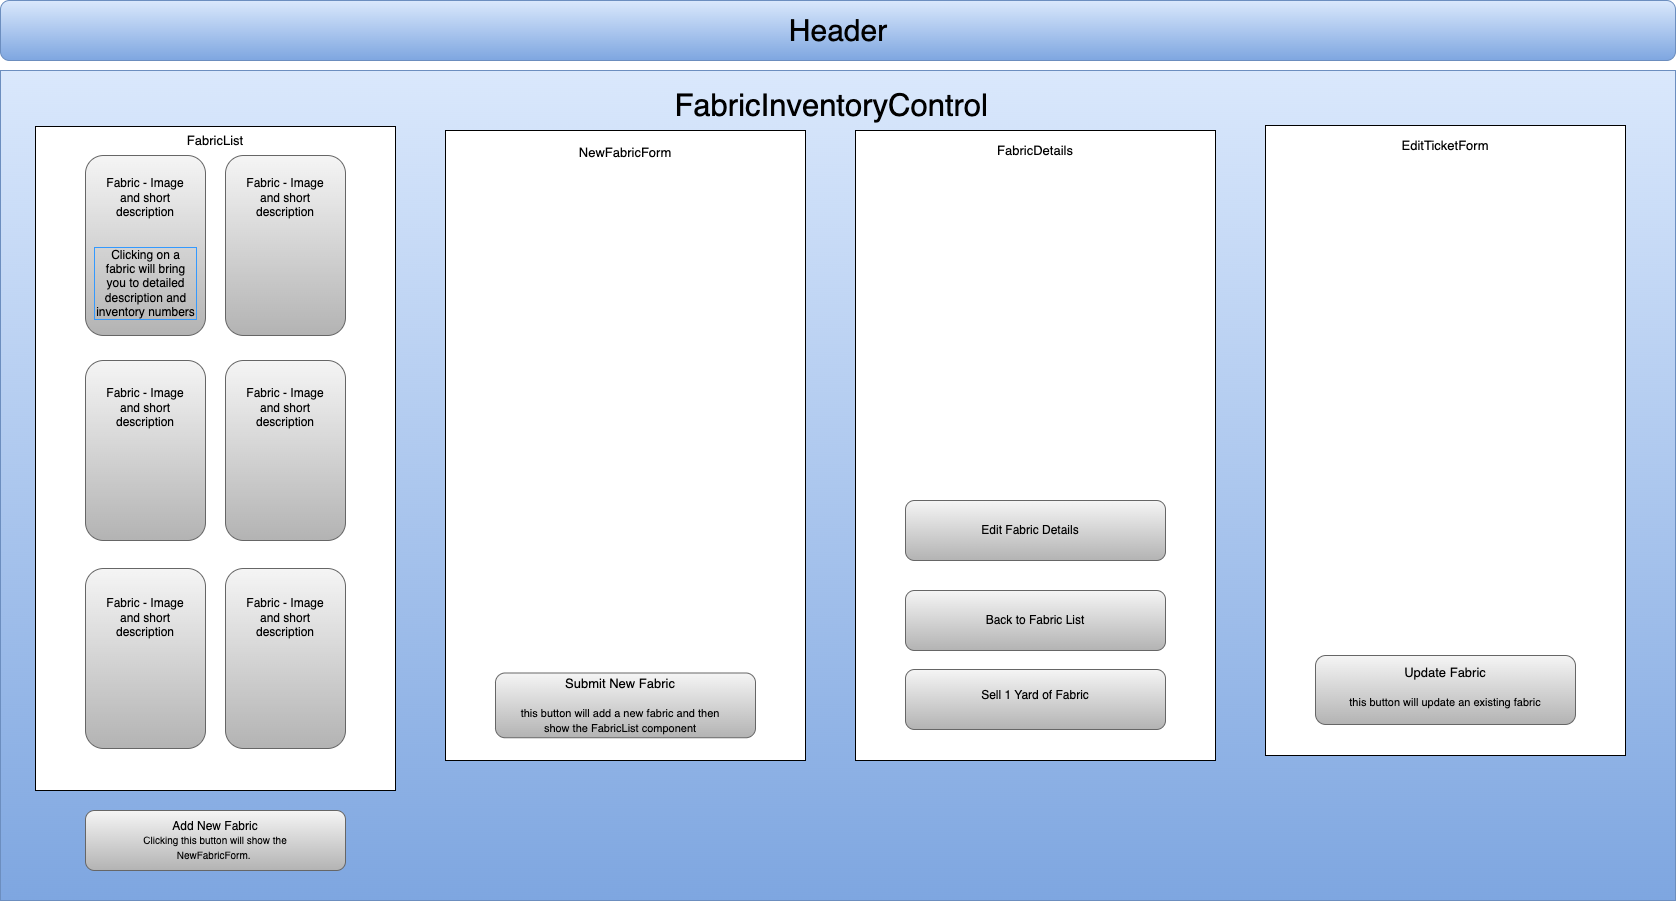

The diagram above was exported from draw.io. Its source (the exported page's mxGraphModel, read from the mxfile embedded in the PNG):
<mxGraphModel dx="605" dy="448" grid="1" gridSize="10" guides="1" tooltips="1" connect="1" arrows="1" fold="1" page="1" pageScale="1" pageWidth="1700" pageHeight="1100" math="0" shadow="0">
  <root>
    <mxCell id="0" />
    <mxCell id="1" parent="0" />
    <mxCell id="DO-8Y7_F944WGA5jyD-r-2" value="" style="rounded=1;whiteSpace=wrap;html=1;fillColor=#dae8fc;gradientColor=#7ea6e0;strokeColor=#6c8ebf;" parent="1" vertex="1">
      <mxGeometry x="15" y="10" width="1675" height="60" as="geometry" />
    </mxCell>
    <mxCell id="DO-8Y7_F944WGA5jyD-r-3" value="&lt;font style=&quot;font-size: 30px;&quot;&gt;Header&lt;/font&gt;" style="text;html=1;strokeColor=none;fillColor=none;align=center;verticalAlign=middle;whiteSpace=wrap;rounded=0;" parent="1" vertex="1">
      <mxGeometry x="672.5" y="25" width="360" height="30" as="geometry" />
    </mxCell>
    <mxCell id="DO-8Y7_F944WGA5jyD-r-5" value="" style="rounded=0;whiteSpace=wrap;html=1;fillColor=#dae8fc;gradientColor=#7ea6e0;strokeColor=#6c8ebf;" parent="1" vertex="1">
      <mxGeometry x="15" y="80" width="1675" height="830" as="geometry" />
    </mxCell>
    <mxCell id="DO-8Y7_F944WGA5jyD-r-18" value="" style="rounded=0;whiteSpace=wrap;html=1;" parent="1" vertex="1">
      <mxGeometry x="50" y="136" width="360" height="664" as="geometry" />
    </mxCell>
    <mxCell id="DO-8Y7_F944WGA5jyD-r-12" value="" style="group" parent="1" vertex="1" connectable="0">
      <mxGeometry x="100" y="165" width="260" height="620" as="geometry" />
    </mxCell>
    <mxCell id="DO-8Y7_F944WGA5jyD-r-6" value="" style="rounded=1;whiteSpace=wrap;html=1;fillColor=#f5f5f5;gradientColor=#b3b3b3;strokeColor=#666666;" parent="DO-8Y7_F944WGA5jyD-r-12" vertex="1">
      <mxGeometry width="120" height="180" as="geometry" />
    </mxCell>
    <mxCell id="DO-8Y7_F944WGA5jyD-r-7" value="&lt;br style=&quot;border-color: var(--border-color); color: rgb(0, 0, 0); font-family: Helvetica; font-size: 12px; font-style: normal; font-variant-ligatures: normal; font-variant-caps: normal; font-weight: 400; letter-spacing: normal; orphans: 2; text-align: center; text-indent: 0px; text-transform: none; widows: 2; word-spacing: 0px; -webkit-text-stroke-width: 0px; background-color: rgb(251, 251, 251); text-decoration-thickness: initial; text-decoration-style: initial; text-decoration-color: initial;&quot;&gt;" style="rounded=1;whiteSpace=wrap;html=1;fillColor=#f5f5f5;gradientColor=#b3b3b3;strokeColor=#666666;" parent="DO-8Y7_F944WGA5jyD-r-12" vertex="1">
      <mxGeometry x="140" width="120" height="180" as="geometry" />
    </mxCell>
    <mxCell id="DO-8Y7_F944WGA5jyD-r-8" value="" style="rounded=1;whiteSpace=wrap;html=1;fillColor=#f5f5f5;gradientColor=#b3b3b3;strokeColor=#666666;" parent="DO-8Y7_F944WGA5jyD-r-12" vertex="1">
      <mxGeometry y="205" width="120" height="180" as="geometry" />
    </mxCell>
    <mxCell id="DO-8Y7_F944WGA5jyD-r-9" value="" style="rounded=1;whiteSpace=wrap;html=1;fillColor=#f5f5f5;gradientColor=#b3b3b3;strokeColor=#666666;" parent="DO-8Y7_F944WGA5jyD-r-12" vertex="1">
      <mxGeometry x="140" y="205" width="120" height="180" as="geometry" />
    </mxCell>
    <mxCell id="DO-8Y7_F944WGA5jyD-r-10" value="" style="rounded=1;whiteSpace=wrap;html=1;fillColor=#f5f5f5;gradientColor=#b3b3b3;strokeColor=#666666;" parent="DO-8Y7_F944WGA5jyD-r-12" vertex="1">
      <mxGeometry y="413" width="120" height="180" as="geometry" />
    </mxCell>
    <mxCell id="DO-8Y7_F944WGA5jyD-r-11" value="" style="rounded=1;whiteSpace=wrap;html=1;fillColor=#f5f5f5;gradientColor=#b3b3b3;strokeColor=#666666;" parent="DO-8Y7_F944WGA5jyD-r-12" vertex="1">
      <mxGeometry x="140" y="413" width="120" height="180" as="geometry" />
    </mxCell>
    <mxCell id="DO-8Y7_F944WGA5jyD-r-30" value="&lt;br style=&quot;border-color: var(--border-color);&quot;&gt;Fabric - Image and short description" style="text;html=1;strokeColor=none;fillColor=none;align=center;verticalAlign=middle;whiteSpace=wrap;rounded=0;" parent="DO-8Y7_F944WGA5jyD-r-12" vertex="1">
      <mxGeometry x="15" y="15" width="90" height="40" as="geometry" />
    </mxCell>
    <mxCell id="DO-8Y7_F944WGA5jyD-r-39" value="Clicking on a fabric will bring you to detailed description and inventory numbers" style="text;html=1;strokeColor=none;fillColor=none;align=center;verticalAlign=middle;whiteSpace=wrap;rounded=0;labelBorderColor=#3399FF;" parent="DO-8Y7_F944WGA5jyD-r-12" vertex="1">
      <mxGeometry x="8" y="100" width="105" height="55" as="geometry" />
    </mxCell>
    <mxCell id="DO-8Y7_F944WGA5jyD-r-50" value="&lt;br style=&quot;border-color: var(--border-color);&quot;&gt;Fabric - Image and short description" style="text;html=1;strokeColor=none;fillColor=none;align=center;verticalAlign=middle;whiteSpace=wrap;rounded=0;" parent="DO-8Y7_F944WGA5jyD-r-12" vertex="1">
      <mxGeometry x="155" y="15" width="90" height="40" as="geometry" />
    </mxCell>
    <mxCell id="DO-8Y7_F944WGA5jyD-r-51" value="&lt;br style=&quot;border-color: var(--border-color);&quot;&gt;Fabric - Image and short description" style="text;html=1;strokeColor=none;fillColor=none;align=center;verticalAlign=middle;whiteSpace=wrap;rounded=0;" parent="DO-8Y7_F944WGA5jyD-r-12" vertex="1">
      <mxGeometry x="15" y="225" width="90" height="40" as="geometry" />
    </mxCell>
    <mxCell id="DO-8Y7_F944WGA5jyD-r-52" value="&lt;br style=&quot;border-color: var(--border-color);&quot;&gt;Fabric - Image and short description" style="text;html=1;strokeColor=none;fillColor=none;align=center;verticalAlign=middle;whiteSpace=wrap;rounded=0;" parent="DO-8Y7_F944WGA5jyD-r-12" vertex="1">
      <mxGeometry x="155" y="225" width="90" height="40" as="geometry" />
    </mxCell>
    <mxCell id="DO-8Y7_F944WGA5jyD-r-53" value="&lt;br style=&quot;border-color: var(--border-color);&quot;&gt;Fabric - Image and short description" style="text;html=1;strokeColor=none;fillColor=none;align=center;verticalAlign=middle;whiteSpace=wrap;rounded=0;" parent="DO-8Y7_F944WGA5jyD-r-12" vertex="1">
      <mxGeometry x="15" y="435" width="90" height="40" as="geometry" />
    </mxCell>
    <mxCell id="DO-8Y7_F944WGA5jyD-r-54" value="&lt;br style=&quot;border-color: var(--border-color);&quot;&gt;Fabric - Image and short description" style="text;html=1;strokeColor=none;fillColor=none;align=center;verticalAlign=middle;whiteSpace=wrap;rounded=0;" parent="DO-8Y7_F944WGA5jyD-r-12" vertex="1">
      <mxGeometry x="155" y="435" width="90" height="40" as="geometry" />
    </mxCell>
    <mxCell id="DO-8Y7_F944WGA5jyD-r-28" value="FabricInventoryControl&amp;nbsp;" style="text;html=1;strokeColor=none;fillColor=none;align=center;verticalAlign=middle;whiteSpace=wrap;rounded=0;fontSize=31;" parent="1" vertex="1">
      <mxGeometry x="658" y="100" width="385" height="30" as="geometry" />
    </mxCell>
    <mxCell id="DO-8Y7_F944WGA5jyD-r-29" value="FabricList" style="text;html=1;strokeColor=none;fillColor=none;align=center;verticalAlign=middle;whiteSpace=wrap;rounded=0;fontSize=13;" parent="1" vertex="1">
      <mxGeometry x="165" y="135" width="130" height="30" as="geometry" />
    </mxCell>
    <mxCell id="DO-8Y7_F944WGA5jyD-r-270" value="v" style="group" parent="1" vertex="1" connectable="0">
      <mxGeometry x="870" y="140" width="360" height="720" as="geometry" />
    </mxCell>
    <mxCell id="DO-8Y7_F944WGA5jyD-r-23" value="" style="rounded=0;whiteSpace=wrap;html=1;" parent="DO-8Y7_F944WGA5jyD-r-270" vertex="1">
      <mxGeometry width="360" height="630" as="geometry" />
    </mxCell>
    <mxCell id="DO-8Y7_F944WGA5jyD-r-56" value="FabricDetails" style="text;html=1;strokeColor=none;fillColor=none;align=center;verticalAlign=middle;whiteSpace=wrap;rounded=0;fontSize=13;" parent="DO-8Y7_F944WGA5jyD-r-270" vertex="1">
      <mxGeometry x="115" y="5" width="130" height="30" as="geometry" />
    </mxCell>
    <mxCell id="dHEkuCx_7dqsCAMDhLwJ-12" value="" style="group" vertex="1" connectable="0" parent="DO-8Y7_F944WGA5jyD-r-270">
      <mxGeometry x="50" y="539" width="260" height="60" as="geometry" />
    </mxCell>
    <mxCell id="DO-8Y7_F944WGA5jyD-r-25" value="" style="rounded=1;whiteSpace=wrap;html=1;fillColor=#f5f5f5;gradientColor=#b3b3b3;strokeColor=#666666;" parent="dHEkuCx_7dqsCAMDhLwJ-12" vertex="1">
      <mxGeometry width="260" height="60" as="geometry" />
    </mxCell>
    <mxCell id="DO-8Y7_F944WGA5jyD-r-57" value="Sell 1 Yard of Fabric" style="text;html=1;strokeColor=none;fillColor=none;align=center;verticalAlign=middle;whiteSpace=wrap;rounded=0;" parent="dHEkuCx_7dqsCAMDhLwJ-12" vertex="1">
      <mxGeometry x="25" y="11" width="210" height="30" as="geometry" />
    </mxCell>
    <mxCell id="dHEkuCx_7dqsCAMDhLwJ-13" value="" style="rounded=1;whiteSpace=wrap;html=1;fillColor=#f5f5f5;gradientColor=#b3b3b3;strokeColor=#666666;" vertex="1" parent="DO-8Y7_F944WGA5jyD-r-270">
      <mxGeometry x="50" y="460" width="260" height="60" as="geometry" />
    </mxCell>
    <mxCell id="dHEkuCx_7dqsCAMDhLwJ-14" value="Back to Fabric List" style="text;html=1;strokeColor=none;fillColor=none;align=center;verticalAlign=middle;whiteSpace=wrap;rounded=0;" vertex="1" parent="DO-8Y7_F944WGA5jyD-r-270">
      <mxGeometry x="75" y="475" width="210" height="30" as="geometry" />
    </mxCell>
    <mxCell id="dHEkuCx_7dqsCAMDhLwJ-15" value="" style="rounded=1;whiteSpace=wrap;html=1;fillColor=#f5f5f5;gradientColor=#b3b3b3;strokeColor=#666666;" vertex="1" parent="DO-8Y7_F944WGA5jyD-r-270">
      <mxGeometry x="50" y="370" width="260" height="60" as="geometry" />
    </mxCell>
    <mxCell id="dHEkuCx_7dqsCAMDhLwJ-16" value="Edit Fabric Details" style="text;html=1;strokeColor=none;fillColor=none;align=center;verticalAlign=middle;whiteSpace=wrap;rounded=0;" vertex="1" parent="DO-8Y7_F944WGA5jyD-r-270">
      <mxGeometry x="70" y="385" width="210" height="30" as="geometry" />
    </mxCell>
    <mxCell id="DO-8Y7_F944WGA5jyD-r-271" value="" style="group" parent="1" vertex="1" connectable="0">
      <mxGeometry x="460" y="140" width="360" height="630" as="geometry" />
    </mxCell>
    <mxCell id="DO-8Y7_F944WGA5jyD-r-272" value="" style="rounded=0;whiteSpace=wrap;html=1;" parent="DO-8Y7_F944WGA5jyD-r-271" vertex="1">
      <mxGeometry width="360" height="630" as="geometry" />
    </mxCell>
    <mxCell id="DO-8Y7_F944WGA5jyD-r-276" value="NewFabricForm" style="text;html=1;strokeColor=none;fillColor=none;align=center;verticalAlign=middle;whiteSpace=wrap;rounded=0;fontSize=13;" parent="DO-8Y7_F944WGA5jyD-r-271" vertex="1">
      <mxGeometry x="115" y="8.75" width="130" height="26.25" as="geometry" />
    </mxCell>
    <mxCell id="DO-8Y7_F944WGA5jyD-r-279" value="" style="group" parent="DO-8Y7_F944WGA5jyD-r-271" vertex="1" connectable="0">
      <mxGeometry x="50" y="542.5" width="260" height="64.75" as="geometry" />
    </mxCell>
    <mxCell id="DO-8Y7_F944WGA5jyD-r-275" value="" style="rounded=1;whiteSpace=wrap;html=1;fillColor=#f5f5f5;gradientColor=#b3b3b3;strokeColor=#666666;" parent="DO-8Y7_F944WGA5jyD-r-279" vertex="1">
      <mxGeometry width="260" height="64.75" as="geometry" />
    </mxCell>
    <mxCell id="DO-8Y7_F944WGA5jyD-r-278" value="&lt;font style=&quot;&quot;&gt;&lt;span style=&quot;font-size: 13px;&quot;&gt;Submit New Fabric&lt;br&gt;&lt;/span&gt;&lt;br style=&quot;&quot;&gt;&lt;font style=&quot;font-size: 11px;&quot;&gt;this button will add a new fabric and then show the FabricList component&lt;/font&gt;&lt;/font&gt;" style="text;html=1;strokeColor=none;fillColor=none;align=center;verticalAlign=middle;whiteSpace=wrap;rounded=0;" parent="DO-8Y7_F944WGA5jyD-r-279" vertex="1">
      <mxGeometry x="20" y="16.1875" width="210" height="32.375" as="geometry" />
    </mxCell>
    <mxCell id="DO-8Y7_F944WGA5jyD-r-280" value="" style="group" parent="1" vertex="1" connectable="0">
      <mxGeometry x="100" y="820" width="260" height="60" as="geometry" />
    </mxCell>
    <mxCell id="DO-8Y7_F944WGA5jyD-r-27" value="" style="rounded=1;whiteSpace=wrap;html=1;fillColor=#f5f5f5;gradientColor=#b3b3b3;strokeColor=#666666;" parent="DO-8Y7_F944WGA5jyD-r-280" vertex="1">
      <mxGeometry width="260" height="60" as="geometry" />
    </mxCell>
    <mxCell id="DO-8Y7_F944WGA5jyD-r-55" value="Add New Fabric&lt;br style=&quot;font-size: 11px;&quot;&gt;&lt;font size=&quot;1&quot;&gt;Clicking this button will show the NewFabricForm.&amp;nbsp;&lt;/font&gt;" style="text;html=1;strokeColor=none;fillColor=none;align=center;verticalAlign=middle;whiteSpace=wrap;rounded=0;" parent="DO-8Y7_F944WGA5jyD-r-280" vertex="1">
      <mxGeometry x="30" y="15" width="200" height="30" as="geometry" />
    </mxCell>
    <mxCell id="dHEkuCx_7dqsCAMDhLwJ-2" value="" style="group" vertex="1" connectable="0" parent="1">
      <mxGeometry x="1280" y="135" width="360" height="720" as="geometry" />
    </mxCell>
    <mxCell id="dHEkuCx_7dqsCAMDhLwJ-3" value="" style="rounded=0;whiteSpace=wrap;html=1;" vertex="1" parent="dHEkuCx_7dqsCAMDhLwJ-2">
      <mxGeometry width="360" height="630" as="geometry" />
    </mxCell>
    <mxCell id="dHEkuCx_7dqsCAMDhLwJ-5" value="EditTicketForm" style="text;html=1;strokeColor=none;fillColor=none;align=center;verticalAlign=middle;whiteSpace=wrap;rounded=0;fontSize=13;" vertex="1" parent="dHEkuCx_7dqsCAMDhLwJ-2">
      <mxGeometry x="115" y="5" width="130" height="30" as="geometry" />
    </mxCell>
    <mxCell id="dHEkuCx_7dqsCAMDhLwJ-7" value="" style="rounded=1;whiteSpace=wrap;html=1;fillColor=#f5f5f5;gradientColor=#b3b3b3;strokeColor=#666666;" vertex="1" parent="dHEkuCx_7dqsCAMDhLwJ-2">
      <mxGeometry x="50" y="530" width="260" height="69" as="geometry" />
    </mxCell>
    <mxCell id="dHEkuCx_7dqsCAMDhLwJ-8" value="&lt;font style=&quot;&quot;&gt;&lt;span style=&quot;font-size: 13px;&quot;&gt;Update Fabric&lt;br&gt;&lt;/span&gt;&lt;br style=&quot;&quot;&gt;&lt;font style=&quot;font-size: 11px;&quot;&gt;this button will update an existing fabric&lt;/font&gt;&lt;/font&gt;" style="text;html=1;strokeColor=none;fillColor=none;align=center;verticalAlign=middle;whiteSpace=wrap;rounded=0;" vertex="1" parent="dHEkuCx_7dqsCAMDhLwJ-2">
      <mxGeometry x="75" y="543.5" width="210" height="37" as="geometry" />
    </mxCell>
  </root>
</mxGraphModel>